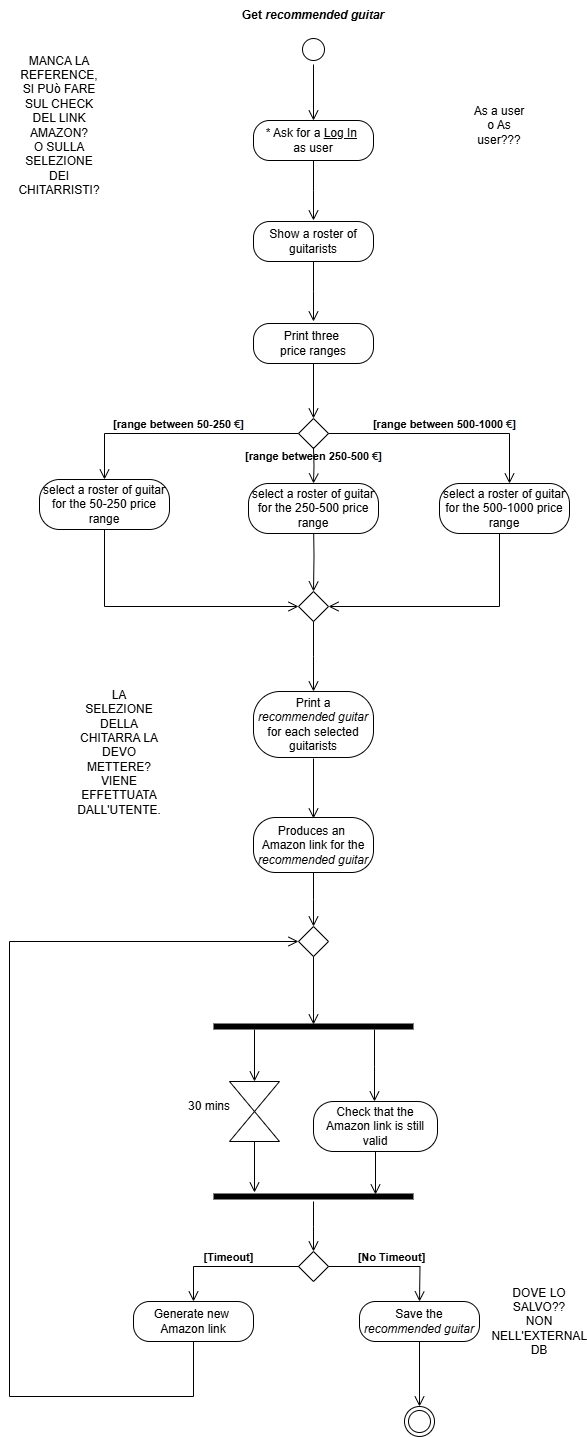

The diagram above was exported from draw.io. Its source (the exported page's mxGraphModel, read from the mxfile embedded in the PNG):
<mxGraphModel dx="880" dy="468" grid="1" gridSize="10" guides="1" tooltips="1" connect="1" arrows="1" fold="1" page="1" pageScale="1" pageWidth="583" pageHeight="827" math="0" shadow="0">
  <root>
    <mxCell id="0" />
    <mxCell id="1" parent="0" />
    <mxCell id="2TC249Ps-FjfghabirkZ-5" value="Print three&amp;nbsp;&lt;div&gt;price ranges&lt;/div&gt;" style="rounded=1;whiteSpace=wrap;html=1;arcSize=40;labelBackgroundColor=none;" parent="1" vertex="1">
      <mxGeometry x="354" y="393" width="120" height="40" as="geometry" />
    </mxCell>
    <mxCell id="2TC249Ps-FjfghabirkZ-6" value="" style="edgeStyle=orthogonalEdgeStyle;html=1;verticalAlign=bottom;endArrow=open;endSize=8;rounded=0;labelBackgroundColor=none;fontColor=default;exitX=0.5;exitY=1;exitDx=0;exitDy=0;" parent="1" source="2TC249Ps-FjfghabirkZ-5" edge="1">
      <mxGeometry relative="1" as="geometry">
        <mxPoint x="414" y="488" as="targetPoint" />
        <mxPoint x="414" y="441" as="sourcePoint" />
      </mxGeometry>
    </mxCell>
    <mxCell id="2TC249Ps-FjfghabirkZ-9" value="" style="rhombus;whiteSpace=wrap;html=1;labelBackgroundColor=none;" parent="1" vertex="1">
      <mxGeometry x="399" y="488" width="30" height="30" as="geometry" />
    </mxCell>
    <mxCell id="2TC249Ps-FjfghabirkZ-10" value="&lt;b&gt;[range between 500-1000&amp;nbsp;&lt;span style=&quot;text-align: left; text-wrap-mode: wrap; color: rgb(31, 31, 31); background-color: rgb(255, 255, 255);&quot;&gt;€&lt;/span&gt;&lt;span style=&quot;text-align: left; background-color: initial;&quot;&gt;&lt;font style=&quot;&quot; face=&quot;Helvetica&quot;&gt;&lt;font style=&quot;&quot; color=&quot;#040c28&quot;&gt;&lt;span style=&quot;text-wrap-mode: wrap;&quot;&gt;]&lt;/span&gt;&lt;/font&gt;&lt;/font&gt;&lt;/span&gt;&lt;/b&gt;" style="edgeStyle=orthogonalEdgeStyle;html=1;verticalAlign=bottom;endArrow=open;endSize=8;rounded=0;exitX=1;exitY=0.5;exitDx=0;exitDy=0;labelBackgroundColor=none;fontColor=default;" parent="1" source="2TC249Ps-FjfghabirkZ-9" target="2TC249Ps-FjfghabirkZ-20" edge="1">
      <mxGeometry relative="1" as="geometry">
        <mxPoint x="600" y="548" as="targetPoint" />
        <mxPoint x="550" y="488" as="sourcePoint" />
        <Array as="points">
          <mxPoint x="610" y="503" />
        </Array>
      </mxGeometry>
    </mxCell>
    <mxCell id="2TC249Ps-FjfghabirkZ-12" value="" style="edgeStyle=orthogonalEdgeStyle;html=1;verticalAlign=bottom;endArrow=open;endSize=8;rounded=0;entryX=1;entryY=0.5;entryDx=0;entryDy=0;labelBackgroundColor=none;fontColor=default;" parent="1" target="2TC249Ps-FjfghabirkZ-24" edge="1">
      <mxGeometry relative="1" as="geometry">
        <mxPoint x="600" y="659" as="targetPoint" />
        <mxPoint x="600" y="589" as="sourcePoint" />
        <Array as="points">
          <mxPoint x="600" y="676" />
        </Array>
      </mxGeometry>
    </mxCell>
    <mxCell id="2TC249Ps-FjfghabirkZ-13" value="&lt;b&gt;[range between 250-500&amp;nbsp;&lt;span style=&quot;text-align: left; text-wrap-mode: wrap; color: rgb(31, 31, 31);&quot;&gt;€&lt;/span&gt;&lt;span style=&quot;text-align: left; background-color: initial;&quot;&gt;&lt;font style=&quot;&quot; face=&quot;Helvetica&quot;&gt;&lt;font style=&quot;&quot; color=&quot;#040c28&quot;&gt;&lt;span style=&quot;text-wrap-mode: wrap;&quot;&gt;]&lt;/span&gt;&lt;/font&gt;&lt;/font&gt;&lt;/span&gt;&lt;/b&gt;" style="edgeStyle=orthogonalEdgeStyle;html=1;verticalAlign=bottom;endArrow=open;endSize=8;rounded=0;exitX=0.5;exitY=1;exitDx=0;exitDy=0;labelBackgroundColor=none;fontColor=default;entryX=0.5;entryY=0;entryDx=0;entryDy=0;" parent="1" target="2TC249Ps-FjfghabirkZ-19" edge="1">
      <mxGeometry relative="1" as="geometry">
        <mxPoint x="414" y="547" as="targetPoint" />
        <mxPoint x="414" y="517" as="sourcePoint" />
        <mxPoint as="offset" />
      </mxGeometry>
    </mxCell>
    <mxCell id="2TC249Ps-FjfghabirkZ-15" value="" style="edgeStyle=orthogonalEdgeStyle;html=1;verticalAlign=bottom;endArrow=open;endSize=8;rounded=0;labelBackgroundColor=none;fontColor=default;entryX=0.5;entryY=0;entryDx=0;entryDy=0;" parent="1" target="2TC249Ps-FjfghabirkZ-24" edge="1">
      <mxGeometry relative="1" as="geometry">
        <mxPoint x="414" y="659" as="targetPoint" />
        <mxPoint x="414" y="589" as="sourcePoint" />
      </mxGeometry>
    </mxCell>
    <mxCell id="2TC249Ps-FjfghabirkZ-16" value="&lt;div style=&quot;text-align: left;&quot;&gt;&lt;b&gt;&lt;span style=&quot;background-color: initial;&quot;&gt;&lt;font style=&quot;&quot; face=&quot;Helvetica&quot;&gt;[range between 50-250&amp;nbsp;&lt;/font&gt;&lt;/span&gt;&lt;span style=&quot;text-wrap-mode: wrap; color: rgb(31, 31, 31); text-align: left; background-color: rgb(255, 255, 255);&quot;&gt;&lt;font style=&quot;font-size: 11px;&quot;&gt;€&lt;/font&gt;&lt;/span&gt;&lt;span style=&quot;background-color: initial;&quot;&gt;&lt;font style=&quot;&quot; face=&quot;Helvetica&quot;&gt;&lt;font style=&quot;&quot; color=&quot;#040c28&quot;&gt;&lt;span style=&quot;text-wrap-mode: wrap;&quot;&gt;]&lt;/span&gt;&lt;/font&gt;&lt;/font&gt;&lt;/span&gt;&lt;/b&gt;&lt;/div&gt;" style="edgeStyle=orthogonalEdgeStyle;html=1;verticalAlign=bottom;endArrow=open;endSize=8;rounded=0;exitX=0;exitY=0.5;exitDx=0;exitDy=0;labelBackgroundColor=none;fontColor=default;entryX=0.5;entryY=0;entryDx=0;entryDy=0;" parent="1" source="2TC249Ps-FjfghabirkZ-9" target="2TC249Ps-FjfghabirkZ-17" edge="1">
      <mxGeometry relative="1" as="geometry">
        <mxPoint x="210" y="548" as="targetPoint" />
        <mxPoint x="424" y="438" as="sourcePoint" />
        <mxPoint as="offset" />
      </mxGeometry>
    </mxCell>
    <mxCell id="2TC249Ps-FjfghabirkZ-17" value="select a roster of guitar for the 50-250 price range" style="rounded=1;whiteSpace=wrap;html=1;arcSize=40;labelBackgroundColor=none;" parent="1" vertex="1">
      <mxGeometry x="140" y="549" width="130" height="50" as="geometry" />
    </mxCell>
    <mxCell id="2TC249Ps-FjfghabirkZ-18" value="" style="edgeStyle=orthogonalEdgeStyle;html=1;verticalAlign=bottom;endArrow=open;endSize=8;rounded=0;entryX=0;entryY=0.5;entryDx=0;entryDy=0;labelBackgroundColor=none;fontColor=default;" parent="1" target="2TC249Ps-FjfghabirkZ-24" edge="1">
      <mxGeometry relative="1" as="geometry">
        <mxPoint x="205" y="659" as="targetPoint" />
        <mxPoint x="205" y="599" as="sourcePoint" />
        <Array as="points">
          <mxPoint x="205" y="676" />
        </Array>
      </mxGeometry>
    </mxCell>
    <mxCell id="2TC249Ps-FjfghabirkZ-19" value="select a roster of guitar for the 250-500 price range" style="rounded=1;whiteSpace=wrap;html=1;arcSize=40;labelBackgroundColor=none;" parent="1" vertex="1">
      <mxGeometry x="349" y="553" width="130" height="50" as="geometry" />
    </mxCell>
    <mxCell id="2TC249Ps-FjfghabirkZ-20" value="select a roster of guitar for the 500-1000 price range" style="rounded=1;whiteSpace=wrap;html=1;arcSize=40;labelBackgroundColor=none;" parent="1" vertex="1">
      <mxGeometry x="540" y="553" width="130" height="50" as="geometry" />
    </mxCell>
    <mxCell id="2TC249Ps-FjfghabirkZ-21" value="Show a roster of guitarists" style="rounded=1;whiteSpace=wrap;html=1;arcSize=40;labelBackgroundColor=none;" parent="1" vertex="1">
      <mxGeometry x="354" y="291" width="120" height="40" as="geometry" />
    </mxCell>
    <mxCell id="2TC249Ps-FjfghabirkZ-22" value="" style="edgeStyle=orthogonalEdgeStyle;html=1;verticalAlign=bottom;endArrow=open;endSize=8;rounded=0;labelBackgroundColor=none;fontColor=default;" parent="1" source="2TC249Ps-FjfghabirkZ-21" edge="1">
      <mxGeometry relative="1" as="geometry">
        <mxPoint x="414" y="391" as="targetPoint" />
      </mxGeometry>
    </mxCell>
    <mxCell id="2TC249Ps-FjfghabirkZ-24" value="" style="rhombus;whiteSpace=wrap;html=1;labelBackgroundColor=none;" parent="1" vertex="1">
      <mxGeometry x="399" y="661" width="30" height="30" as="geometry" />
    </mxCell>
    <mxCell id="2TC249Ps-FjfghabirkZ-25" value="" style="edgeStyle=orthogonalEdgeStyle;html=1;verticalAlign=bottom;endArrow=open;endSize=8;rounded=0;exitX=0.5;exitY=1;exitDx=0;exitDy=0;labelBackgroundColor=none;fontColor=default;" parent="1" source="2TC249Ps-FjfghabirkZ-24" edge="1">
      <mxGeometry relative="1" as="geometry">
        <mxPoint x="414" y="761" as="targetPoint" />
        <mxPoint x="424" y="599" as="sourcePoint" />
      </mxGeometry>
    </mxCell>
    <mxCell id="2TC249Ps-FjfghabirkZ-26" value="Print a&lt;div&gt;&lt;i&gt;recommended guitar&lt;/i&gt;&lt;/div&gt;&lt;div&gt;for each selected guitarists&lt;/div&gt;" style="rounded=1;whiteSpace=wrap;html=1;arcSize=40;labelBackgroundColor=none;" parent="1" vertex="1">
      <mxGeometry x="354" y="761" width="120" height="66" as="geometry" />
    </mxCell>
    <mxCell id="2TC249Ps-FjfghabirkZ-27" value="" style="edgeStyle=orthogonalEdgeStyle;html=1;verticalAlign=bottom;endArrow=open;endSize=8;rounded=0;labelBackgroundColor=none;fontColor=default;" parent="1" edge="1">
      <mxGeometry relative="1" as="geometry">
        <mxPoint x="414" y="888" as="targetPoint" />
        <mxPoint x="414" y="828" as="sourcePoint" />
      </mxGeometry>
    </mxCell>
    <mxCell id="2TC249Ps-FjfghabirkZ-28" value="Produces an&amp;nbsp;&lt;div&gt;Amazon link for the&lt;/div&gt;&lt;div&gt;&lt;i&gt;recommended guitar&lt;/i&gt;&lt;/div&gt;" style="rounded=1;whiteSpace=wrap;html=1;arcSize=40;labelBackgroundColor=none;" parent="1" vertex="1">
      <mxGeometry x="354" y="887" width="120" height="55" as="geometry" />
    </mxCell>
    <mxCell id="2TC249Ps-FjfghabirkZ-29" value="" style="edgeStyle=orthogonalEdgeStyle;html=1;verticalAlign=bottom;endArrow=open;endSize=8;rounded=0;labelBackgroundColor=none;fontColor=default;" parent="1" source="2TC249Ps-FjfghabirkZ-28" edge="1">
      <mxGeometry relative="1" as="geometry">
        <mxPoint x="414" y="996" as="targetPoint" />
      </mxGeometry>
    </mxCell>
    <mxCell id="2TC249Ps-FjfghabirkZ-30" value="" style="shape=line;html=1;strokeWidth=6;labelBackgroundColor=none;" parent="1" vertex="1">
      <mxGeometry x="314" y="1091" width="200" height="10" as="geometry" />
    </mxCell>
    <mxCell id="2TC249Ps-FjfghabirkZ-31" value="" style="edgeStyle=orthogonalEdgeStyle;html=1;verticalAlign=bottom;endArrow=open;endSize=8;rounded=0;exitX=0.805;exitY=0.8;exitDx=0;exitDy=0;exitPerimeter=0;labelBackgroundColor=none;fontColor=default;" parent="1" source="2TC249Ps-FjfghabirkZ-30" edge="1">
      <mxGeometry relative="1" as="geometry">
        <mxPoint x="475" y="1171" as="targetPoint" />
      </mxGeometry>
    </mxCell>
    <mxCell id="2TC249Ps-FjfghabirkZ-32" value="Check that the Amazon link is still valid" style="rounded=1;whiteSpace=wrap;html=1;arcSize=40;labelBackgroundColor=none;" parent="1" vertex="1">
      <mxGeometry x="414" y="1171" width="124" height="50" as="geometry" />
    </mxCell>
    <mxCell id="2TC249Ps-FjfghabirkZ-34" value="" style="edgeStyle=orthogonalEdgeStyle;html=1;verticalAlign=bottom;endArrow=open;endSize=8;rounded=0;exitX=0.5;exitY=1;exitDx=0;exitDy=0;entryX=0.81;entryY=0.3;entryDx=0;entryDy=0;entryPerimeter=0;labelBackgroundColor=none;fontColor=default;" parent="1" source="2TC249Ps-FjfghabirkZ-32" target="2TC249Ps-FjfghabirkZ-44" edge="1">
      <mxGeometry relative="1" as="geometry">
        <mxPoint x="476" y="1281" as="targetPoint" />
        <mxPoint x="424" y="1041" as="sourcePoint" />
      </mxGeometry>
    </mxCell>
    <mxCell id="2TC249Ps-FjfghabirkZ-35" value="" style="rhombus;whiteSpace=wrap;html=1;labelBackgroundColor=none;" parent="1" vertex="1">
      <mxGeometry x="399" y="1321" width="30" height="30" as="geometry" />
    </mxCell>
    <mxCell id="2TC249Ps-FjfghabirkZ-38" value="" style="triangle;whiteSpace=wrap;html=1;direction=south;labelBackgroundColor=none;" parent="1" vertex="1">
      <mxGeometry x="330" y="1151" width="50" height="30" as="geometry" />
    </mxCell>
    <mxCell id="2TC249Ps-FjfghabirkZ-40" value="" style="triangle;whiteSpace=wrap;html=1;direction=north;labelBackgroundColor=none;" parent="1" vertex="1">
      <mxGeometry x="330" y="1181" width="50" height="30" as="geometry" />
    </mxCell>
    <mxCell id="2TC249Ps-FjfghabirkZ-41" value="" style="edgeStyle=orthogonalEdgeStyle;html=1;verticalAlign=bottom;endArrow=open;endSize=8;rounded=0;entryX=0;entryY=0.5;entryDx=0;entryDy=0;exitX=0.205;exitY=0.8;exitDx=0;exitDy=0;exitPerimeter=0;labelBackgroundColor=none;fontColor=default;" parent="1" source="2TC249Ps-FjfghabirkZ-30" target="2TC249Ps-FjfghabirkZ-38" edge="1">
      <mxGeometry relative="1" as="geometry">
        <mxPoint x="424" y="1101" as="targetPoint" />
        <mxPoint x="424" y="1041" as="sourcePoint" />
      </mxGeometry>
    </mxCell>
    <mxCell id="2TC249Ps-FjfghabirkZ-42" value="30 mins" style="text;html=1;align=center;verticalAlign=middle;whiteSpace=wrap;rounded=0;labelBackgroundColor=none;" parent="1" vertex="1">
      <mxGeometry x="280" y="1161" width="60" height="30" as="geometry" />
    </mxCell>
    <mxCell id="2TC249Ps-FjfghabirkZ-43" value="" style="edgeStyle=orthogonalEdgeStyle;html=1;verticalAlign=bottom;endArrow=open;endSize=8;rounded=0;entryX=0.205;entryY=0.1;entryDx=0;entryDy=0;exitX=0;exitY=0.5;exitDx=0;exitDy=0;entryPerimeter=0;labelBackgroundColor=none;fontColor=default;" parent="1" source="2TC249Ps-FjfghabirkZ-40" target="2TC249Ps-FjfghabirkZ-44" edge="1">
      <mxGeometry relative="1" as="geometry">
        <mxPoint x="365" y="1161" as="targetPoint" />
        <mxPoint x="365" y="1109" as="sourcePoint" />
      </mxGeometry>
    </mxCell>
    <mxCell id="2TC249Ps-FjfghabirkZ-44" value="" style="shape=line;html=1;strokeWidth=6;labelBackgroundColor=none;" parent="1" vertex="1">
      <mxGeometry x="314" y="1261" width="200" height="10" as="geometry" />
    </mxCell>
    <mxCell id="2TC249Ps-FjfghabirkZ-45" value="" style="edgeStyle=orthogonalEdgeStyle;html=1;verticalAlign=bottom;endArrow=open;endSize=8;rounded=0;labelBackgroundColor=none;fontColor=default;" parent="1" source="2TC249Ps-FjfghabirkZ-44" edge="1">
      <mxGeometry relative="1" as="geometry">
        <mxPoint x="414" y="1321" as="targetPoint" />
        <mxPoint x="440" y="1291" as="sourcePoint" />
      </mxGeometry>
    </mxCell>
    <mxCell id="2TC249Ps-FjfghabirkZ-47" value="&lt;b&gt;[No Timeout]&lt;/b&gt;" style="edgeStyle=orthogonalEdgeStyle;html=1;verticalAlign=bottom;endArrow=open;endSize=8;rounded=0;exitX=1;exitY=0.5;exitDx=0;exitDy=0;labelBackgroundColor=none;fontColor=default;" parent="1" source="2TC249Ps-FjfghabirkZ-35" edge="1">
      <mxGeometry relative="1" as="geometry">
        <mxPoint x="520" y="1371" as="targetPoint" />
        <mxPoint x="440" y="1332" as="sourcePoint" />
      </mxGeometry>
    </mxCell>
    <mxCell id="2TC249Ps-FjfghabirkZ-48" value="Save the&lt;div&gt;&lt;i&gt;recommended guitar&lt;/i&gt;&lt;/div&gt;" style="rounded=1;whiteSpace=wrap;html=1;arcSize=40;labelBackgroundColor=none;" parent="1" vertex="1">
      <mxGeometry x="460" y="1371" width="120" height="40" as="geometry" />
    </mxCell>
    <mxCell id="2TC249Ps-FjfghabirkZ-50" value="&lt;b&gt;[Timeout]&lt;/b&gt;" style="edgeStyle=orthogonalEdgeStyle;html=1;verticalAlign=bottom;endArrow=open;endSize=8;rounded=0;exitX=0;exitY=0.5;exitDx=0;exitDy=0;labelBackgroundColor=none;fontColor=default;" parent="1" source="2TC249Ps-FjfghabirkZ-35" target="2TC249Ps-FjfghabirkZ-51" edge="1">
      <mxGeometry relative="1" as="geometry">
        <mxPoint x="300" y="1371" as="targetPoint" />
        <mxPoint x="424" y="1281" as="sourcePoint" />
      </mxGeometry>
    </mxCell>
    <mxCell id="2TC249Ps-FjfghabirkZ-51" value="Generate new&amp;nbsp;&lt;div&gt;Amazon link&lt;/div&gt;" style="rounded=1;whiteSpace=wrap;html=1;arcSize=40;labelBackgroundColor=none;" parent="1" vertex="1">
      <mxGeometry x="234" y="1371" width="120" height="40" as="geometry" />
    </mxCell>
    <mxCell id="2TC249Ps-FjfghabirkZ-52" value="" style="edgeStyle=orthogonalEdgeStyle;html=1;verticalAlign=bottom;endArrow=open;endSize=8;rounded=0;exitX=0.5;exitY=1;exitDx=0;exitDy=0;entryX=0;entryY=0.5;entryDx=0;entryDy=0;labelBackgroundColor=none;fontColor=default;" parent="1" source="2TC249Ps-FjfghabirkZ-51" target="2TC249Ps-FjfghabirkZ-53" edge="1">
      <mxGeometry relative="1" as="geometry">
        <mxPoint x="110" y="966" as="targetPoint" />
        <mxPoint x="530" y="1326" as="sourcePoint" />
        <Array as="points">
          <mxPoint x="294" y="1466" />
          <mxPoint x="110" y="1466" />
          <mxPoint x="110" y="1011" />
        </Array>
      </mxGeometry>
    </mxCell>
    <mxCell id="2TC249Ps-FjfghabirkZ-53" value="" style="rhombus;whiteSpace=wrap;html=1;labelBackgroundColor=none;" parent="1" vertex="1">
      <mxGeometry x="399" y="996" width="30" height="30" as="geometry" />
    </mxCell>
    <mxCell id="2TC249Ps-FjfghabirkZ-54" value="" style="edgeStyle=orthogonalEdgeStyle;html=1;verticalAlign=bottom;endArrow=open;endSize=8;rounded=0;entryX=0.5;entryY=0.3;entryDx=0;entryDy=0;entryPerimeter=0;exitX=0.5;exitY=1;exitDx=0;exitDy=0;labelBackgroundColor=none;fontColor=default;" parent="1" source="2TC249Ps-FjfghabirkZ-53" target="2TC249Ps-FjfghabirkZ-30" edge="1">
      <mxGeometry relative="1" as="geometry">
        <mxPoint x="424" y="1006" as="targetPoint" />
        <mxPoint x="414" y="1036" as="sourcePoint" />
      </mxGeometry>
    </mxCell>
    <mxCell id="2TC249Ps-FjfghabirkZ-55" value="" style="ellipse;html=1;shape=endState;labelBackgroundColor=none;" parent="1" vertex="1">
      <mxGeometry x="505" y="1476" width="30" height="30" as="geometry" />
    </mxCell>
    <mxCell id="2TC249Ps-FjfghabirkZ-56" value="" style="edgeStyle=orthogonalEdgeStyle;html=1;verticalAlign=bottom;endArrow=open;endSize=8;rounded=0;entryX=0.5;entryY=0;entryDx=0;entryDy=0;exitX=0.5;exitY=1;exitDx=0;exitDy=0;labelBackgroundColor=none;fontColor=default;" parent="1" source="2TC249Ps-FjfghabirkZ-48" target="2TC249Ps-FjfghabirkZ-55" edge="1">
      <mxGeometry relative="1" as="geometry">
        <mxPoint x="424" y="1331" as="targetPoint" />
        <mxPoint x="520" y="1416" as="sourcePoint" />
      </mxGeometry>
    </mxCell>
    <mxCell id="mujaLkodgGkuYjhGI6Zu-1" value="" style="ellipse;html=1;shape=startState;labelBackgroundColor=none;" parent="1" vertex="1">
      <mxGeometry x="399" y="104" width="30" height="30" as="geometry" />
    </mxCell>
    <mxCell id="mujaLkodgGkuYjhGI6Zu-2" value="" style="edgeStyle=orthogonalEdgeStyle;html=1;verticalAlign=bottom;endArrow=open;endSize=8;rounded=0;labelBackgroundColor=none;fontColor=default;entryX=0.5;entryY=0;entryDx=0;entryDy=0;" parent="1" source="mujaLkodgGkuYjhGI6Zu-1" edge="1" target="aJrp_hae6Bc1Qk4WloFH-1">
      <mxGeometry relative="1" as="geometry">
        <mxPoint x="414" y="194" as="targetPoint" />
      </mxGeometry>
    </mxCell>
    <mxCell id="mujaLkodgGkuYjhGI6Zu-3" value="&lt;b&gt;Get &lt;i&gt;recommended guitar&lt;/i&gt;&lt;/b&gt;" style="text;html=1;align=center;verticalAlign=middle;whiteSpace=wrap;rounded=0;labelBackgroundColor=none;" parent="1" vertex="1">
      <mxGeometry x="324" y="70" width="180" height="30" as="geometry" />
    </mxCell>
    <mxCell id="AbLm6pc4OaJf6u9COcrc-1" value="DOVE LO SALVO??&lt;div&gt;NON NELL'EXTERNAL DB&lt;/div&gt;" style="text;html=1;align=center;verticalAlign=middle;whiteSpace=wrap;rounded=0;labelBackgroundColor=none;" parent="1" vertex="1">
      <mxGeometry x="610" y="1376" width="60" height="30" as="geometry" />
    </mxCell>
    <mxCell id="AbLm6pc4OaJf6u9COcrc-3" value="MANCA LA REFERENCE, SI PUò FARE SUL CHECK DEL LINK AMAZON?&lt;div&gt;O SULLA SELEZIONE DEI CHITARRISTI?&lt;/div&gt;" style="text;html=1;align=center;verticalAlign=middle;whiteSpace=wrap;rounded=0;labelBackgroundColor=none;" parent="1" vertex="1">
      <mxGeometry x="130" y="180" width="60" height="30" as="geometry" />
    </mxCell>
    <mxCell id="AbLm6pc4OaJf6u9COcrc-4" value="LA SELEZIONE DELLA CHITARRA LA DEVO METTERE? VIENE EFFETTUATA DALL'UTENTE." style="text;html=1;align=center;verticalAlign=middle;whiteSpace=wrap;rounded=0;labelBackgroundColor=none;" parent="1" vertex="1">
      <mxGeometry x="190" y="807" width="60" height="30" as="geometry" />
    </mxCell>
    <mxCell id="aJrp_hae6Bc1Qk4WloFH-1" value="* Ask for a &lt;u&gt;Log In&lt;/u&gt;&amp;nbsp;&lt;div&gt;as user&lt;/div&gt;" style="rounded=1;whiteSpace=wrap;html=1;arcSize=40;labelBackgroundColor=none;" vertex="1" parent="1">
      <mxGeometry x="354" y="190" width="120" height="40" as="geometry" />
    </mxCell>
    <mxCell id="aJrp_hae6Bc1Qk4WloFH-2" value="" style="edgeStyle=orthogonalEdgeStyle;html=1;verticalAlign=bottom;endArrow=open;endSize=8;rounded=0;labelBackgroundColor=none;fontColor=default;" edge="1" source="aJrp_hae6Bc1Qk4WloFH-1" parent="1">
      <mxGeometry relative="1" as="geometry">
        <mxPoint x="414" y="290" as="targetPoint" />
      </mxGeometry>
    </mxCell>
    <mxCell id="aJrp_hae6Bc1Qk4WloFH-3" value="As a user o As user???" style="text;html=1;align=center;verticalAlign=middle;whiteSpace=wrap;rounded=0;" vertex="1" parent="1">
      <mxGeometry x="570" y="180" width="60" height="30" as="geometry" />
    </mxCell>
  </root>
</mxGraphModel>